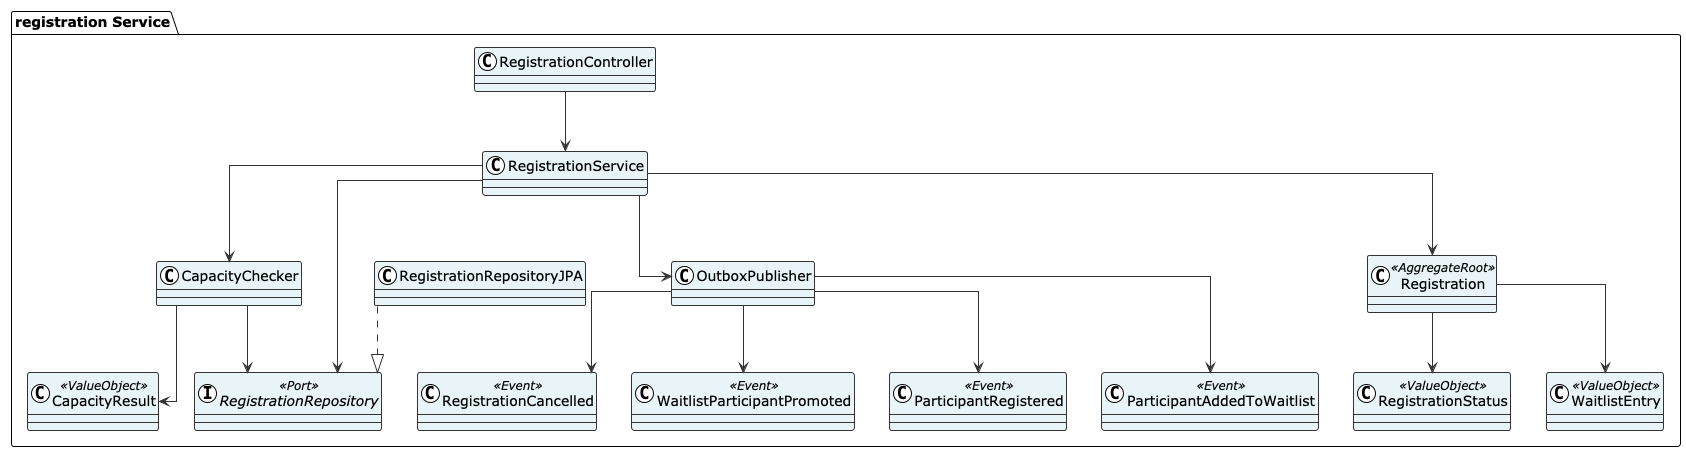

The diagram above was rendered by PlantUML. Its source (embedded in the PNG):
@startuml RegistrationClassDiagram
!theme plain
skinparam backgroundColor #FEFEFE
skinparam classBackgroundColor #E8F4F8
skinparam classBorderColor #333333
skinparam classArrowColor #333333
skinparam linetype ortho
skinparam fontSize 11
skinparam fontName Helvetica

package "registration Service" {
  class RegistrationController
  class RegistrationService
  class Registration <<AggregateRoot>>
  class RegistrationStatus <<ValueObject>>
  class WaitlistEntry <<ValueObject>>
  class CapacityChecker
  class CapacityResult <<ValueObject>>
  interface RegistrationRepository <<Port>>
  class RegistrationRepositoryJPA
  class OutboxPublisher
  class ParticipantRegistered <<Event>>
  class ParticipantAddedToWaitlist <<Event>>
  class RegistrationCancelled <<Event>>
  class WaitlistParticipantPromoted <<Event>>

  RegistrationController --> RegistrationService
  RegistrationService --> RegistrationRepository
  RegistrationService --> CapacityChecker
  RegistrationService --> OutboxPublisher
  RegistrationService --> Registration
  Registration --> RegistrationStatus
  Registration --> WaitlistEntry
  CapacityChecker --> RegistrationRepository
  CapacityChecker --> CapacityResult
  RegistrationRepositoryJPA ..|> RegistrationRepository
  OutboxPublisher --> ParticipantRegistered
  OutboxPublisher --> ParticipantAddedToWaitlist
  OutboxPublisher --> RegistrationCancelled
  OutboxPublisher --> WaitlistParticipantPromoted
}

@enduml